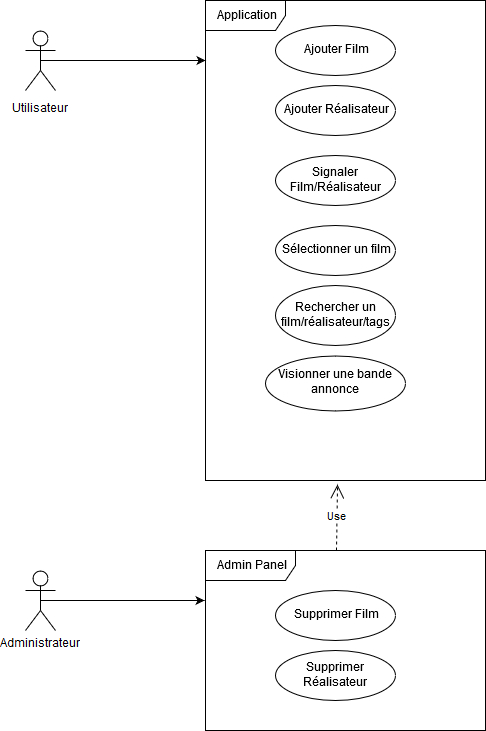

The diagram above was exported from draw.io. Its source (the exported page's mxGraphModel, read from the mxfile embedded in the PNG):
<mxGraphModel dx="1106" dy="604" grid="1" gridSize="10" guides="1" tooltips="1" connect="1" arrows="1" fold="1" page="1" pageScale="1" pageWidth="827" pageHeight="1169" math="0" shadow="0">
  <root>
    <mxCell id="0" />
    <mxCell id="1" parent="0" />
    <mxCell id="12cc4468c42d5d9f-5" style="edgeStyle=orthogonalEdgeStyle;rounded=0;html=1;exitX=0.5;exitY=0.5;exitPerimeter=0;entryX=0;entryY=0.125;entryPerimeter=0;jettySize=auto;orthogonalLoop=1;" edge="1" parent="1" source="704cb47ae9927fb1-41" target="12cc4468c42d5d9f-4">
      <mxGeometry relative="1" as="geometry" />
    </mxCell>
    <object label="&lt;p style=&quot;line-height: 0%&quot;&gt;Utilisateur&lt;br&gt;&lt;/p&gt;" id="704cb47ae9927fb1-41">
      <mxCell style="shape=umlActor;verticalLabelPosition=bottom;labelBackgroundColor=#ffffff;verticalAlign=top;html=1;outlineConnect=0;" vertex="1" parent="1">
        <mxGeometry x="150" y="160" width="30" height="60" as="geometry" />
      </mxCell>
    </object>
    <mxCell id="704cb47ae9927fb1-47" value="Admin Panel" style="shape=umlFrame;whiteSpace=wrap;html=1;width=90;height=30;" vertex="1" parent="1">
      <mxGeometry x="330" y="680" width="280" height="180" as="geometry" />
    </mxCell>
    <mxCell id="704cb47ae9927fb1-51" value="Ajouter Film" style="ellipse;whiteSpace=wrap;html=1;" vertex="1" parent="1">
      <mxGeometry x="400" y="155" width="120" height="50" as="geometry" />
    </mxCell>
    <mxCell id="704cb47ae9927fb1-52" value="Ajouter Réalisateur" style="ellipse;whiteSpace=wrap;html=1;" vertex="1" parent="1">
      <mxGeometry x="400" y="215" width="120" height="50" as="geometry" />
    </mxCell>
    <mxCell id="704cb47ae9927fb1-53" value="Signaler Film/Réalisateur" style="ellipse;whiteSpace=wrap;html=1;" vertex="1" parent="1">
      <mxGeometry x="400" y="285" width="120" height="50" as="geometry" />
    </mxCell>
    <mxCell id="704cb47ae9927fb1-54" value="Sélectionner un film" style="ellipse;whiteSpace=wrap;html=1;" vertex="1" parent="1">
      <mxGeometry x="400" y="355" width="120" height="50" as="geometry" />
    </mxCell>
    <mxCell id="12cc4468c42d5d9f-1" value="Rechercher un film/réalisateur/tags" style="ellipse;whiteSpace=wrap;html=1;" vertex="1" parent="1">
      <mxGeometry x="400" y="415" width="120" height="60" as="geometry" />
    </mxCell>
    <mxCell id="12cc4468c42d5d9f-6" style="edgeStyle=orthogonalEdgeStyle;rounded=0;html=1;exitX=0.5;exitY=0.5;exitPerimeter=0;jettySize=auto;orthogonalLoop=1;" edge="1" parent="1" source="12cc4468c42d5d9f-2">
      <mxGeometry relative="1" as="geometry">
        <mxPoint x="329" y="730" as="targetPoint" />
        <Array as="points">
          <mxPoint x="329" y="730" />
        </Array>
      </mxGeometry>
    </mxCell>
    <object label="Administrateur" id="12cc4468c42d5d9f-2">
      <mxCell style="shape=umlActor;verticalLabelPosition=bottom;labelBackgroundColor=#ffffff;verticalAlign=top;html=1;outlineConnect=0;" vertex="1" parent="1">
        <mxGeometry x="150" y="700" width="30" height="60" as="geometry" />
      </mxCell>
    </object>
    <mxCell id="12cc4468c42d5d9f-3" value="Visionner une bande annonce" style="ellipse;whiteSpace=wrap;html=1;" vertex="1" parent="1">
      <mxGeometry x="390" y="485" width="140" height="55" as="geometry" />
    </mxCell>
    <mxCell id="12cc4468c42d5d9f-4" value="Application" style="shape=umlFrame;whiteSpace=wrap;html=1;width=80;height=30;" vertex="1" parent="1">
      <mxGeometry x="330" y="130" width="280" height="480" as="geometry" />
    </mxCell>
    <mxCell id="12cc4468c42d5d9f-7" value="Use" style="endArrow=open;endSize=12;dashed=1;html=1;exitX=0.468;exitY=0;exitPerimeter=0;entryX=0.471;entryY=1.008;entryPerimeter=0;" edge="1" parent="1" source="704cb47ae9927fb1-47" target="12cc4468c42d5d9f-4">
      <mxGeometry width="160" relative="1" as="geometry">
        <mxPoint x="380" y="640" as="sourcePoint" />
        <mxPoint x="540" y="640" as="targetPoint" />
      </mxGeometry>
    </mxCell>
    <mxCell id="12cc4468c42d5d9f-8" value="Supprimer Film" style="ellipse;whiteSpace=wrap;html=1;" vertex="1" parent="1">
      <mxGeometry x="400" y="720" width="120" height="50" as="geometry" />
    </mxCell>
    <mxCell id="12cc4468c42d5d9f-9" value="Supprimer Réalisateur" style="ellipse;whiteSpace=wrap;html=1;" vertex="1" parent="1">
      <mxGeometry x="400" y="780" width="120" height="50" as="geometry" />
    </mxCell>
  </root>
</mxGraphModel>